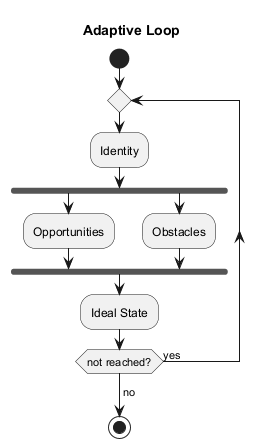

The diagram above was rendered by PlantUML. Its source (embedded in the PNG):
@startuml adaptive-loop
title Adaptive Loop

start

repeat

  :Identity;

  fork
    :Opportunities;
  fork again
    :Obstacles;
  end fork

  :Ideal State;

repeat while (not reached?) is (yes)
-> no;

stop

@enduml